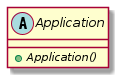

The diagram above was rendered by PlantUML. Its source (embedded in the PNG):
@startuml
skinparam linetype ortho
skinparam fixCircleLabelOverlapping true

abstract class Application{
    +{abstract} Application()
}

@enduml